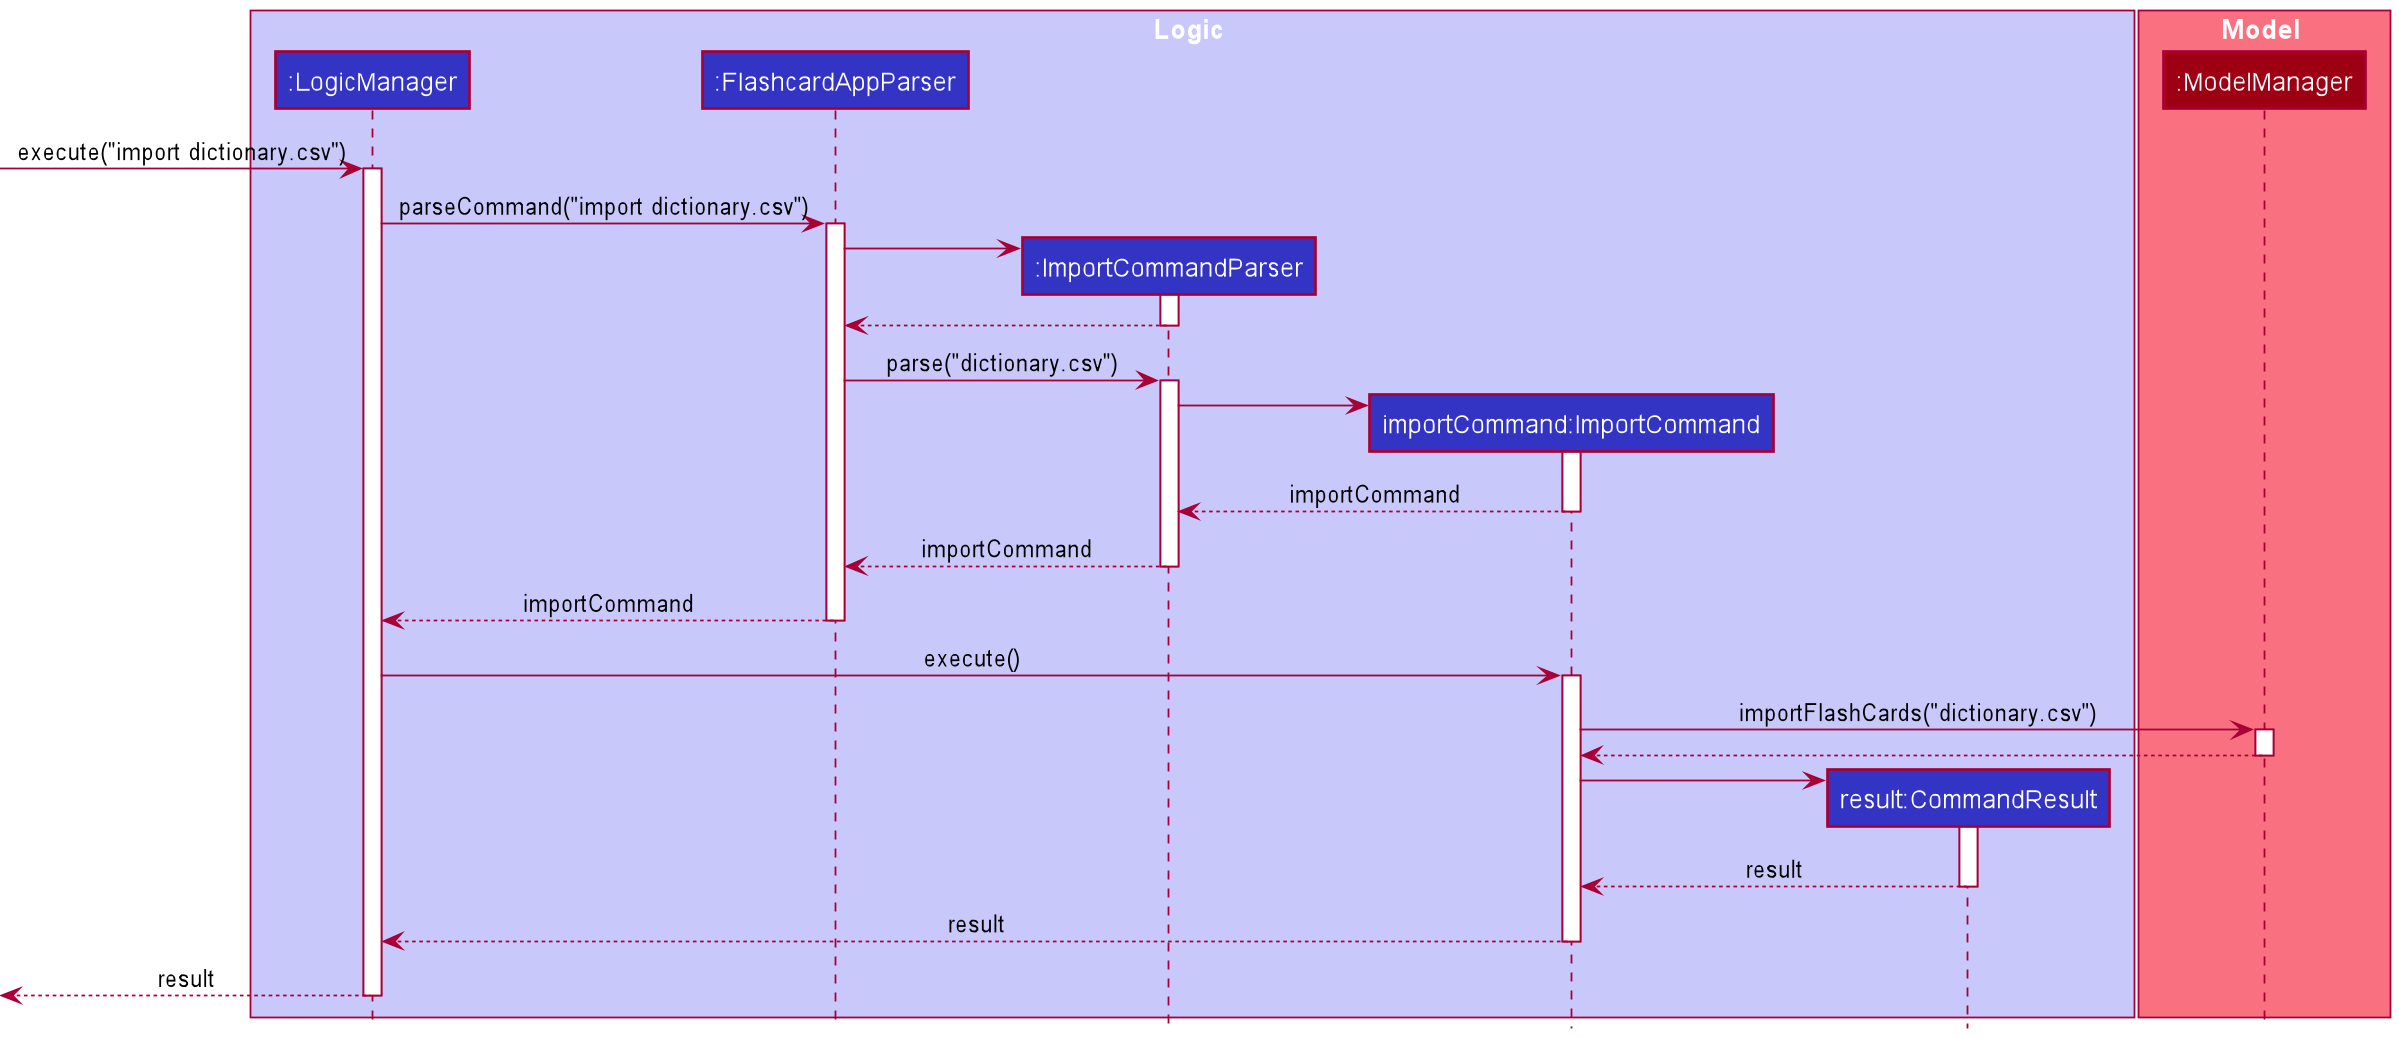

The diagram above was rendered by PlantUML. Its source (embedded in the PNG):
@startuml
!include style.puml

box Logic LOGIC_COLOR_T1
participant ":LogicManager" as LogicManager LOGIC_COLOR
participant ":FlashcardAppParser" as FlashcardAppParser LOGIC_COLOR
participant ":ImportCommandParser" as ImportCommandParser LOGIC_COLOR
participant "importCommand:ImportCommand" as ImportCommand LOGIC_COLOR
participant "result:CommandResult" as CommandResult LOGIC_COLOR
end box

box Model MODEL_COLOR_T1
participant ":ModelManager" as Model MODEL_COLOR
end box

[-> LogicManager : execute("import dictionary.csv")
activate LogicManager

LogicManager -> FlashcardAppParser : parseCommand("import dictionary.csv")
activate FlashcardAppParser

create ImportCommandParser
FlashcardAppParser -> ImportCommandParser
activate ImportCommandParser

ImportCommandParser --> FlashcardAppParser
deactivate ImportCommandParser

FlashcardAppParser -> ImportCommandParser: parse("dictionary.csv")
activate ImportCommandParser

create ImportCommand
ImportCommandParser -> ImportCommand
activate ImportCommand

ImportCommand --> ImportCommandParser:importCommand
deactivate ImportCommand

ImportCommandParser --> FlashcardAppParser:importCommand
deactivate ImportCommandParser

FlashcardAppParser --> LogicManager:importCommand
deactivate FlashcardAppParser

LogicManager -> ImportCommand : execute()
activate ImportCommand

ImportCommand -> Model : importFlashCards("dictionary.csv")
activate Model

Model --> ImportCommand
deactivate Model

create CommandResult
ImportCommand -> CommandResult
activate CommandResult

CommandResult --> ImportCommand:result
deactivate CommandResult

ImportCommand --> LogicManager : result
deactivate ImportCommand


[<--LogicManager:result
deactivate LogicManager
@enduml